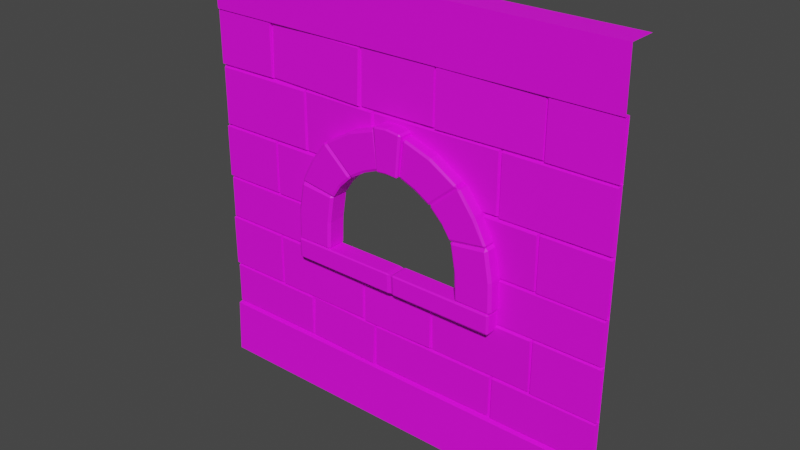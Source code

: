 # Source: Wall_Window.blend  (saved by Blender 3.6.13; exported with 4.5.12 LTS)
import bpy
from mathutils import Matrix  # noqa: F401  (used for matrix-valued properties, if any)

bpy.ops.wm.read_factory_settings(use_empty=True)
scene = bpy.context.scene
scene.name = 'Scene'

# ---- collections
col_collection = bpy.data.collections.new('Collection'); scene.collection.children.link(col_collection)

# ---- images (referenced by path relative to the original .blend; pixels are not part of the script)
import os
ASSET_DIR = os.environ.get("B2B_ASSET_DIR", "")  # directory of the original .blend (textures are referenced by path, not embedded)
HERE = os.path.dirname(os.path.abspath(__file__))  # packed textures are extracted next to this script under _unpacked/

def load_image(name, relpath, width, height, colorspace="sRGB"):
    """Load a texture the original file referenced (path relative to the .blend, or extracted next to this script)."""
    p = next((c for c in (os.path.join(HERE, relpath), os.path.join(ASSET_DIR, relpath)) if relpath and os.path.exists(c)), "")
    if p:
        img = bpy.data.images.load(p, check_existing=True)
        img.name = name
    else:  # same state as the original file: an image datablock whose file is absent (Cycles renders it pink)
        img = bpy.data.images.new(name, width, height)
        img.source = "FILE"
        img.filepath = "//" + (relpath or name)
    img.colorspace_settings.name = colorspace
    return img
img_color2_png_016 = load_image('Color2.png.016', 'Color2.png', 1024, 1024, 'sRGB')

# ---- materials (node trees are filled in below, after node groups)
mat_material_016 = bpy.data.materials.new('Material.016')
mat_material_016.use_backface_culling = True
mat_material_016.use_transparent_shadow = False

# ---- material node trees
mat_material_016.use_nodes = True; mat_material_016.node_tree.nodes.clear()
_N = mat_material_016.node_tree.nodes; _L = mat_material_016.node_tree.links
n0 = _N.new('ShaderNodeBsdfPrincipled'); n0.name = 'Principled BSDF'; n0.location = (10, 300)
n0.distribution = 'GGX'
n0.subsurface_method = 'BURLEY'
n0.inputs[2].default_value = 0.6
n0.inputs[3].default_value = 1.45
n0.inputs[27].default_value = (0.0, 0.0, 0.0, 1.0)
n0.inputs[28].default_value = 1.0
n1 = _N.new('ShaderNodeOutputMaterial'); n1.name = 'Material Output'; n1.location = (300, 300)
n2 = _N.new('ShaderNodeTexImage'); n2.name = 'Image Texture'; n2.location = (-280, 280)
n2.image = img_color2_png_016
_L.new(n0.outputs[0], n1.inputs[0])
_L.new(n2.outputs[0], n0.inputs[0])
n1.is_active_output = True

# ---- world
world_world = bpy.data.worlds.new('World'); scene.world = world_world
world_world.use_nodes = True; world_world.node_tree.nodes.clear()
_N = world_world.node_tree.nodes; _L = world_world.node_tree.links
n0 = _N.new('ShaderNodeOutputWorld'); n0.name = 'World Output'; n0.location = (300, 300)
n1 = _N.new('ShaderNodeBackground'); n1.name = 'Background'; n1.location = (10, 300)
n1.inputs[0].default_value = (0.05088, 0.05088, 0.05088, 1.0)
_L.new(n1.outputs[0], n0.inputs[0])
n0.is_active_output = True
world_world.color = (0.05088, 0.05088, 0.05088)
world_world.use_sun_shadow = False
world_world.sun_shadow_jitter_overblur = 0.0

# ---- meshes
me_cube_135 = bpy.data.meshes.new('Cube.135')
me_cube_135.from_pydata([(0.1897, -0.005262, 1.481), (0.1886, -0.00211, 1.739), (0.6888, 0.002199, 1.483), (0.6878, 0.005351, 1.741), (0.197, -0.02433, 1.489), (0.1974, -0.02134, 1.732), (0.6813, -0.01706, 1.493), (0.6818, -0.01411, 1.733), (0.688, 4.463e-05, 1.482), (0.688, 4.465e-05, 1.74), (1.0, 4.463e-05, 1.482), (1.0, 4.465e-05, 1.74), (0.6925, -0.01922, 1.489), (0.6933, -0.01922, 1.732), (1.0, -0.01922, 1.489), (1.0, -0.01922, 1.732), (-0.1847, -0.001662, 1.482), (-0.1852, 0.003501, 1.74), (0.1897, -0.003412, 1.483), (0.1892, 0.001752, 1.741), (-0.1795, -0.02081, 1.489), (-0.1789, -0.01595, 1.733), (0.1837, -0.02245, 1.493), (0.1844, -0.01766, 1.732), (-1.0, 4.465e-05, 1.74), (-0.688, 4.463e-05, 1.482), (-0.688, 4.465e-05, 1.74), (-1.0, -0.01922, 1.489), (-1.0, -0.01922, 1.732), (-0.6929, -0.01922, 1.492), (-0.692, -0.01922, 1.732), (-0.6892, 0.00501, 1.487), (-0.6846, 0.00897, 1.744), (-0.1886, -0.00888, 1.478), (-0.184, -0.00492, 1.735), (-0.6825, -0.01424, 1.494), (-0.6768, -0.01055, 1.736), (-0.1967, -0.02768, 1.488), (-0.1911, -0.02404, 1.727), (-0.1221, -0.0001872, 1.386), (-0.1243, 2.743e-05, 1.481), (0.5021, 6.181e-05, 1.2), (0.4999, 0.0002765, 1.486), (-0.1133, -0.01944, 1.393), (-0.1136, -0.01924, 1.472), (0.4923, -0.0192, 1.21), (0.492, -0.019, 1.476), (-0.4989, 0.004607, 1.199), (-0.497, 0.0001573, 1.485), (-0.1232, -0.003056, 1.329), (-0.1226, -0.004517, 1.482), (-0.4938, -0.01484, 1.206), (-0.4909, -0.01905, 1.475), (-0.1286, -0.02221, 1.326), (-0.1277, -0.02357, 1.472), (-1.0, 4.461e-05, 1.198), (-1.0, 4.463e-05, 1.482), (-0.4992, 4.461e-05, 1.198), (-0.4992, 4.463e-05, 1.482), (-0.9929, -0.01913, 1.205), (-0.9915, -0.01913, 1.473), (-0.507, -0.01913, 1.208), (-0.5055, -0.01913, 1.472), (0.5008, 4.461e-05, 1.197), (0.5008, 4.463e-05, 1.483), (1.0, 4.461e-05, 1.197), (1.0, 4.463e-05, 1.483), (0.5079, -0.01922, 1.205), (0.5093, -0.01922, 1.475), (0.9922, -0.01922, 1.208), (0.9937, -0.01922, 1.474), (0.4605, 0.003153, 0.9395), (0.2652, -0.002282, 1.197), (0.6887, 0.001977, 0.9402), (0.688, -0.004461, 1.198), (0.4594, -0.01631, 0.9475), (0.2713, -0.02137, 1.189), (0.6808, -0.01748, 0.9493), (0.6815, -0.02347, 1.189), (0.688, 4.459e-05, 0.9394), (0.688, 4.461e-05, 1.198), (1.0, 4.459e-05, 0.9394), (1.0, 4.461e-05, 1.198), (0.6925, -0.01922, 0.9464), (0.6933, -0.01922, 1.19), (1.0, -0.01922, 0.9464), (1.0, -0.01922, 1.19), (-0.3121, -0.01713, 1.206), (-0.3093, -0.02131, 1.474), (-0.3117, 0.002269, 1.197), (-0.3098, -0.00218, 1.483), (-1.0, 4.459e-05, 0.9394), (-1.0, 4.461e-05, 1.198), (-0.688, 4.459e-05, 0.9394), (-0.688, 4.461e-05, 1.198), (-1.0, -0.01922, 0.9464), (-1.0, -0.01922, 1.19), (-0.6929, -0.01922, 0.9491), (-0.692, -0.01922, 1.189), (-0.687, 4.459e-05, 0.9396), (-0.687, 4.461e-05, 1.197), (-0.4621, 4.459e-05, 0.9396), (-0.3247, 4.461e-05, 1.197), (-0.6799, -0.01913, 0.9466), (-0.6785, -0.01913, 1.189), (-0.4617, -0.01913, 0.9478), (-0.3269, -0.01913, 1.188), (-1.0, 4.457e-05, 0.7331), (-1.0, 4.459e-05, 0.9392), (-0.4992, 4.457e-05, 0.7331), (-0.4992, 4.459e-05, 0.9392), (-0.9929, -0.01913, 0.7387), (-0.9915, -0.01913, 0.9329), (-0.507, -0.01913, 0.7408), (-0.5055, -0.01913, 0.9322), (0.5008, 4.457e-05, 0.733), (0.5008, 4.459e-05, 0.9401), (1.0, 4.457e-05, 0.733), (1.0, 4.459e-05, 0.9401), (0.5079, -0.01922, 0.7386), (0.5093, -0.01922, 0.9338), (0.9922, -0.01922, 0.7407), (0.9937, -0.01922, 0.933), (0.1895, 0.004551, 0.4742), (0.1888, -0.001888, 0.7323), (0.6887, 0.001977, 0.4755), (0.688, -0.004461, 0.7337), (0.1965, -0.01492, 0.4807), (0.1972, -0.02099, 0.7239), (0.6808, -0.01748, 0.4847), (0.6815, -0.02347, 0.7244), (0.688, 4.455e-05, 0.4748), (0.688, 4.457e-05, 0.733), (1.0, 4.455e-05, 0.4748), (0.6925, -0.01922, 0.4818), (0.6933, -0.01922, 0.7251), (1.0, -0.01922, 0.4818), (1.0, -0.01922, 0.7251), (-0.182, -0.002136, 0.4707), (-0.1877, 0.006244, 0.7287), (0.1923, -0.006155, 0.4791), (0.1866, 0.002226, 0.7371), (-0.1771, -0.02122, 0.4785), (-0.1814, -0.01333, 0.7216), (0.186, -0.02503, 0.4892), (0.1818, -0.01726, 0.7289), (-1.0, 4.455e-05, 0.4748), (-1.0, 4.457e-05, 0.733), (-0.688, 4.455e-05, 0.4748), (-0.688, 4.457e-05, 0.733), (-1.0, -0.01922, 0.4818), (-1.0, -0.01922, 0.7251), (-0.6929, -0.01922, 0.4845), (-0.692, -0.01922, 0.7242), (-0.687, 4.455e-05, 0.475), (-0.687, 4.457e-05, 0.732), (-0.1862, 4.455e-05, 0.475), (-0.1862, 4.457e-05, 0.732), (-0.6799, -0.01913, 0.482), (-0.6785, -0.01913, 0.7241), (-0.194, -0.01913, 0.4846), (-0.1925, -0.01913, 0.7232), (-0.1232, -0.002176, 0.2685), (-0.1231, -0.002105, 0.4756), (0.501, 0.002194, 0.2682), (0.5011, 0.002265, 0.4753), (-0.1143, -0.02138, 0.2741), (-0.1124, -0.0213, 0.4693), (0.4914, -0.01714, 0.276), (0.4932, -0.01706, 0.4683), (-0.4995, -0.000439, 0.2713), (-0.4963, 0.006488, 0.4782), (-0.1252, -0.006399, 0.2656), (-0.122, 0.0005281, 0.4726), (-0.4944, -0.01959, 0.2775), (-0.4903, -0.01308, 0.4725), (-0.1312, -0.0253, 0.2741), (-0.1271, -0.01888, 0.4662), (-1.0, 4.454e-05, 0.2685), (-1.0, 4.455e-05, 0.4746), (-0.4992, 4.454e-05, 0.2685), (-0.4992, 4.455e-05, 0.4746), (-0.9929, -0.01913, 0.2741), (-0.9915, -0.01913, 0.4683), (-0.507, -0.01913, 0.2762), (-0.5055, -0.01913, 0.4676), (0.5008, 4.454e-05, 0.2684), (0.5008, 4.455e-05, 0.4755), (1.0, 4.454e-05, 0.2684), (1.0, 4.455e-05, 0.4755), (0.5079, -0.01922, 0.274), (0.5093, -0.01922, 0.4691), (0.9922, -0.01922, 0.2761), (0.9937, -0.01922, 0.4684), (0.2171, 0.0001636, 1.484), (0.2193, -5.103e-05, 1.198), (0.2176, -0.01911, 1.474), (0.2179, -0.01931, 1.207), (-1.0, 0.1, 2.0), (1.0, 0.1, 2.0), (-1.0, -7.684e-08, 0.2652), (1.0, -7.684e-08, 0.2652), (1.0, -0.02949, 0.2574), (1.0, -0.04036, 3.047e-09), (-1.0, -0.04036, 3.047e-09), (-1.0, 3.451e-08, 1.74), (-1.0, -0.02483, 1.739), (-1.0, -0.03104, 2.0), (1.0, -0.03104, 2.0), (0.3664, -4.023e-08, 0.75), (-0.3864, -4.023e-08, 0.75), (-1.0, 0.1, 9.992e-06), (1.0, 0.1, 9.992e-06), (-1.0, -0.02948, 0.2574), (1.0, 6.881e-06, 1.74), (1.0, -0.02483, 1.739), (0.0, 8.84e-09, 1.4), (0.3664, -6.26e-09, 1.2), (-3.497e-08, -4.023e-08, 0.75), (-0.3864, -6.26e-09, 1.2), (0.01666, -0.06994, 0.7121), (0.02967, -0.07466, 0.7131), (0.02822, -0.06994, 0.7064), (0.506, -0.07466, 0.7141), (0.5159, -0.06994, 0.7136), (0.5086, -0.06994, 0.7057), (0.01666, 0.01333, 0.7121), (0.02822, 0.01333, 0.7064), (0.5086, 0.01333, 0.7057), (0.5159, 0.01333, 0.7136), (0.01142, -0.06994, 0.7964), (0.02574, -0.06994, 0.8017), (0.02747, -0.07466, 0.7959), (0.5174, -0.06994, 0.7967), (0.5059, -0.07466, 0.7924), (0.5009, -0.06994, 0.8003), (0.02574, 0.01333, 0.8017), (0.01142, 0.01333, 0.7964), (0.5174, 0.01333, 0.7967), (0.5009, 0.01333, 0.8003), (-0.5046, -0.06448, 0.7973), (-0.4994, -0.07466, 0.8083), (-0.5129, -0.06448, 0.8129), (-0.4727, -0.07466, 1.071), (-0.4727, -0.06448, 1.087), (-0.4851, -0.06448, 1.076), (-0.5046, 0.01333, 0.7973), (-0.5129, 0.01333, 0.8129), (-0.4851, 0.01333, 1.076), (-0.4727, 0.01333, 1.087), (-0.3392, -0.06448, 0.7962), (-0.3316, -0.06448, 0.8107), (-0.3437, -0.07466, 0.8104), (-0.3193, -0.06448, 1.067), (-0.3193, -0.07466, 1.055), (-0.3069, -0.06448, 1.056), (-0.3316, 0.01333, 0.8107), (-0.3392, 0.01333, 0.7962), (-0.3193, 0.01333, 1.067), (-0.3069, 0.01333, 1.056), (-0.496, -0.07466, 0.9412), (-0.509, -0.06448, 0.9462), (-0.3384, -0.07466, 0.9324), (-0.3261, -0.06448, 0.9333), (-0.509, 0.01333, 0.9462), (-0.3261, 0.01333, 0.9333), (-0.2641, 0.01333, 1.121), (-0.42, 0.01333, 1.204), (-0.2641, -0.06849, 1.121), (-0.2692, -0.07466, 1.128), (-0.42, -0.06849, 1.204), (-0.41, -0.07466, 1.196), (-0.473, -0.06849, 1.088), (-0.4665, -0.07466, 1.096), (-0.4764, -0.06849, 1.098), (-0.3394, -0.07466, 1.291), (-0.3304, -0.06849, 1.299), (-0.3485, -0.06849, 1.298), (-0.473, 0.01333, 1.088), (-0.4764, 0.01333, 1.098), (-0.3485, 0.01333, 1.298), (-0.3304, 0.01333, 1.299), (-0.3141, -0.06849, 1.063), (-0.3006, -0.06849, 1.065), (-0.306, -0.07466, 1.073), (-0.2086, -0.06849, 1.189), (-0.2163, -0.07466, 1.182), (-0.208, -0.06849, 1.176), (-0.3006, 0.01333, 1.065), (-0.3141, 0.01333, 1.063), (-0.2086, 0.01333, 1.189), (-0.208, 0.01333, 1.176), (-0.1264, 0.01333, 1.227), (-0.2041, 0.01333, 1.387), (-0.1264, -0.06812, 1.227), (-0.1314, -0.07466, 1.237), (-0.2041, -0.06812, 1.387), (-0.199, -0.07466, 1.378), (-0.3304, -0.06812, 1.299), (-0.3215, -0.07466, 1.304), (-0.3278, -0.06812, 1.311), (-0.07603, -0.07466, 1.42), (-0.06428, -0.06812, 1.426), (-0.07986, -0.06812, 1.429), (-0.3304, 0.01333, 1.299), (-0.3278, 0.01333, 1.311), (-0.07986, 0.01333, 1.429), (-0.06428, 0.01333, 1.426), (-0.2084, -0.06812, 1.189), (-0.1952, -0.06812, 1.185), (-0.1987, -0.07466, 1.196), (-0.04817, -0.06812, 1.266), (-0.05743, -0.07466, 1.267), (-0.0501, -0.06812, 1.258), (-0.1952, 0.01333, 1.185), (-0.2084, 0.01333, 1.189), (-0.04817, 0.01333, 1.266), (-0.0501, 0.01333, 1.258), (-0.04333, -0.08152, 1.257), (-0.04301, -0.08764, 1.265), (-0.04983, -0.08152, 1.263), (-0.05447, -0.08764, 1.446), (-0.05511, -0.08152, 1.452), (-0.0656, -0.08152, 1.442), (-0.04333, 0.02631, 1.257), (-0.04983, 0.02631, 1.263), (-0.0656, 0.02631, 1.442), (-0.05511, 0.02631, 1.452), (0.05238, -0.08152, 1.258), (0.0592, -0.08152, 1.264), (0.05173, -0.08764, 1.264), (0.06781, -0.08152, 1.45), (0.06619, -0.08764, 1.444), (0.07594, -0.08152, 1.441), (0.0592, 0.02631, 1.264), (0.05238, 0.02631, 1.258), (0.06781, 0.02631, 1.45), (0.07595, 0.02631, 1.441), (0.004523, -0.08152, 1.261), (0.004361, -0.08764, 1.268), (0.005134, -0.08152, 1.457), (0.004649, -0.08764, 1.451), (0.004523, 0.02631, 1.261), (0.005134, 0.02631, 1.457), (0.5159, -0.06448, 0.7984), (0.5107, -0.07466, 0.8095), (0.5242, -0.06448, 0.814), (0.4837, -0.07466, 1.071), (0.4837, -0.06448, 1.088), (0.4962, -0.06448, 1.077), (0.5159, 0.01333, 0.7984), (0.5242, 0.01333, 0.814), (0.4962, 0.01333, 1.077), (0.4837, 0.01333, 1.088), (0.3502, -0.06448, 0.797), (0.3426, -0.06448, 0.8116), (0.3548, -0.07466, 0.8112), (0.3282, -0.06448, 1.064), (0.3282, -0.07466, 1.051), (0.3158, -0.06448, 1.053), (0.3426, 0.01333, 0.8116), (0.3502, 0.01333, 0.797), (0.3282, 0.01333, 1.064), (0.3158, 0.01333, 1.053), (0.5073, -0.07466, 0.9412), (0.5203, -0.06448, 0.9462), (0.3497, -0.07466, 0.9324), (0.3374, -0.06448, 0.9333), (0.5203, 0.01333, 0.9462), (0.3374, 0.01333, 0.9333), (0.2754, 0.01333, 1.121), (0.4313, 0.01333, 1.204), (0.2754, -0.06849, 1.121), (0.2806, -0.07466, 1.128), (0.4313, -0.06849, 1.204), (0.4213, -0.07466, 1.196), (0.4843, -0.06849, 1.088), (0.4778, -0.07466, 1.096), (0.4877, -0.06849, 1.098), (0.3507, -0.07466, 1.291), (0.3417, -0.06849, 1.299), (0.3598, -0.06849, 1.298), (0.4843, 0.01333, 1.088), (0.4877, 0.01333, 1.098), (0.3598, 0.01333, 1.298), (0.3417, 0.01333, 1.299), (0.3254, -0.06849, 1.063), (0.3119, -0.06849, 1.065), (0.3173, -0.07466, 1.073), (0.2187, -0.06849, 1.19), (0.2264, -0.07466, 1.183), (0.2181, -0.06849, 1.177), (0.3119, 0.01333, 1.065), (0.3254, 0.01333, 1.063), (0.2187, 0.01333, 1.19), (0.2181, 0.01333, 1.177), (0.1377, 0.01333, 1.227), (0.2154, 0.01333, 1.387), (0.1377, -0.06812, 1.227), (0.1427, -0.07466, 1.237), (0.2154, -0.06812, 1.387), (0.2104, -0.07466, 1.378), (0.3413, -0.06812, 1.299), (0.3324, -0.07466, 1.304), (0.3387, -0.06812, 1.311), (0.08733, -0.07466, 1.42), (0.07558, -0.06812, 1.426), (0.09117, -0.06812, 1.429), (0.3413, 0.01333, 1.299), (0.3387, 0.01333, 1.311), (0.09117, 0.01333, 1.429), (0.07558, 0.01333, 1.426), (0.2193, -0.06812, 1.19), (0.2061, -0.06812, 1.186), (0.2096, -0.07466, 1.197), (0.05948, -0.06812, 1.266), (0.06873, -0.07466, 1.267), (0.06141, -0.06812, 1.258), (0.2061, 0.01333, 1.186), (0.2193, 0.01333, 1.19), (0.05948, 0.01333, 1.266), (0.06141, 0.01333, 1.258), (-0.5128, -0.06994, 0.7121), (-0.4985, -0.07466, 0.7124), (-0.504, -0.06994, 0.7071), (-0.002649, -0.07466, 0.7126), (0.01498, -0.06994, 0.7121), (-0.003107, -0.06994, 0.7065), (-0.5128, 0.01333, 0.7121), (-0.504, 0.01333, 0.7071), (-0.003107, 0.01333, 0.7065), (0.01498, 0.01333, 0.7121), (-0.5128, -0.06994, 0.7957), (-0.5058, -0.06994, 0.8009), (-0.504, -0.07466, 0.7952), (0.01182, -0.06994, 0.7974), (-0.005198, -0.07466, 0.7962), (-0.01131, -0.06994, 0.801), (-0.5058, 0.01333, 0.8009), (-0.5128, 0.01333, 0.7957), (0.01182, 0.01333, 0.7974), (-0.01131, 0.01333, 0.801)], [], [(3, 7, 6, 2), (0, 4, 5, 1), (1, 5, 7, 3), (5, 4, 6, 7), (2, 6, 4, 0), (8, 12, 13, 9), (9, 13, 15, 11), (13, 12, 14, 15), (10, 14, 12, 8), (19, 23, 22, 18), (16, 20, 21, 17), (17, 21, 23, 19), (21, 20, 22, 23), (18, 22, 20, 16), (26, 30, 29, 25), (24, 28, 30, 26), (28, 27, 29, 30), (25, 29, 27, 56), (34, 38, 37, 33), (31, 35, 36, 32), (32, 36, 38, 34), (36, 35, 37, 38), (33, 37, 35, 31), (42, 46, 45, 41), (39, 43, 44, 40), (194, 196, 46, 42), (196, 197, 45, 46), (195, 197, 43, 39), (50, 54, 53, 49), (47, 51, 52, 48), (90, 88, 54, 50), (88, 87, 53, 54), (89, 87, 51, 47), (58, 62, 61, 57), (55, 59, 60, 56), (56, 60, 62, 58), (60, 59, 61, 62), (57, 61, 59, 55), (66, 70, 69, 65), (63, 67, 68, 64), (64, 68, 70, 66), (68, 67, 69, 70), (65, 69, 67, 63), (74, 78, 77, 73), (71, 75, 76, 72), (72, 76, 78, 74), (76, 75, 77, 78), (73, 77, 75, 71), (79, 83, 84, 80), (80, 84, 86, 82), (84, 83, 85, 86), (81, 85, 83, 79), (52, 51, 87, 88), (48, 52, 88, 90), (49, 53, 87, 89), (94, 98, 97, 93), (92, 96, 98, 94), (96, 95, 97, 98), (93, 97, 95, 91), (102, 106, 105, 101), (99, 103, 104, 100), (100, 104, 106, 102), (104, 103, 105, 106), (101, 105, 103, 99), (110, 114, 113, 109), (107, 111, 112, 108), (108, 112, 114, 110), (112, 111, 113, 114), (109, 113, 111, 107), (118, 122, 121, 117), (115, 119, 120, 116), (116, 120, 122, 118), (120, 119, 121, 122), (117, 121, 119, 115), (126, 130, 129, 125), (123, 127, 128, 124), (124, 128, 130, 126), (128, 127, 129, 130), (125, 129, 127, 123), (131, 134, 135, 132), (132, 135, 137, 117), (135, 134, 136, 137), (133, 136, 134, 131), (141, 145, 144, 140), (138, 142, 143, 139), (139, 143, 145, 141), (143, 142, 144, 145), (140, 144, 142, 138), (149, 153, 152, 148), (147, 151, 153, 149), (151, 150, 152, 153), (148, 152, 150, 146), (157, 161, 160, 156), (154, 158, 159, 155), (155, 159, 161, 157), (159, 158, 160, 161), (156, 160, 158, 154), (165, 169, 168, 164), (162, 166, 167, 163), (163, 167, 169, 165), (167, 166, 168, 169), (164, 168, 166, 162), (173, 177, 176, 172), (170, 174, 175, 171), (171, 175, 177, 173), (175, 174, 176, 177), (172, 176, 174, 170), (181, 185, 184, 180), (178, 182, 183, 179), (179, 183, 185, 181), (183, 182, 184, 185), (180, 184, 182, 178), (189, 193, 192, 188), (186, 190, 191, 187), (187, 191, 193, 189), (191, 190, 192, 193), (188, 192, 190, 186), (41, 45, 197, 195), (44, 43, 197, 196), (40, 44, 196, 194), (202, 213, 204, 203), (201, 200, 213, 202), (211, 212, 203, 204), (199, 198, 207, 208), (208, 207, 206, 215), (205, 214, 215, 206), (210, 200, 201, 209), (209, 201, 214, 205, 200, 210, 219, 216, 217), (209, 218, 210), (232, 221, 223, 234), (236, 231, 235, 239), (238, 233, 224, 229), (222, 227, 228, 225), (220, 222, 221), (223, 225, 224), (230, 232, 231), (233, 235, 234), (226, 227, 222, 220), (221, 222, 225, 223), (224, 225, 228, 229), (230, 231, 236, 237), (238, 239, 235, 233), (234, 235, 231, 232), (220, 221, 232, 230), (233, 234, 223, 224), (226, 220, 230, 237), (262, 254, 243, 260), (265, 259, 255, 263), (258, 249, 244, 253), (261, 245, 248, 264), (240, 241, 242), (243, 244, 245), (250, 251, 252), (253, 254, 255), (246, 240, 242, 247), (260, 243, 245, 261), (244, 249, 248, 245), (250, 257, 256, 251), (258, 253, 255, 259), (262, 252, 251, 263), (240, 250, 252, 241), (253, 244, 243, 254), (246, 257, 250, 240), (254, 262, 263, 255), (241, 260, 261, 242), (242, 261, 264, 247), (256, 265, 263, 251), (252, 262, 260, 241), (269, 286, 275, 271), (266, 291, 287, 268), (286, 269, 268, 287), (290, 281, 276, 285), (270, 277, 280, 267), (272, 273, 274), (275, 276, 277), (282, 283, 284), (285, 286, 287), (278, 272, 274, 279), (271, 275, 277, 270), (276, 281, 280, 277), (282, 289, 288, 283), (290, 285, 287, 291), (269, 284, 283, 268), (272, 282, 284, 273), (285, 276, 275, 286), (278, 289, 282, 272), (273, 271, 270, 274), (274, 270, 267, 279), (288, 266, 268, 283), (284, 269, 271, 273), (295, 312, 301, 297), (292, 317, 313, 294), (312, 295, 294, 313), (316, 307, 302, 311), (296, 303, 306, 293), (301, 302, 303), (308, 309, 310), (311, 312, 313), (297, 301, 303, 296), (302, 307, 306, 303), (308, 315, 314, 309), (316, 311, 313, 317), (295, 310, 309, 294), (298, 308, 310, 299), (311, 302, 301, 312), (304, 315, 308, 298), (299, 297, 296, 300), (300, 296, 293, 305), (314, 292, 294, 309), (310, 295, 297, 299), (339, 341, 321, 319), (334, 337, 333, 329), (343, 327, 322, 340), (320, 323, 326, 325), (318, 319, 320), (321, 322, 323), (328, 329, 330), (331, 332, 333), (324, 318, 320, 325), (319, 321, 323, 320), (322, 327, 326, 323), (328, 335, 334, 329), (336, 331, 333, 337), (332, 330, 329, 333), (338, 328, 330, 339), (340, 322, 321, 341), (342, 335, 328, 338), (324, 342, 338, 318), (331, 340, 341, 332), (318, 338, 339, 319), (336, 343, 340, 331), (330, 332, 341, 339), (366, 364, 347, 358), (369, 367, 359, 363), (362, 357, 348, 353), (365, 368, 352, 349), (344, 346, 345), (347, 349, 348), (354, 356, 355), (357, 359, 358), (350, 351, 346, 344), (364, 365, 349, 347), (348, 349, 352, 353), (354, 355, 360, 361), (362, 363, 359, 357), (366, 367, 355, 356), (344, 345, 356, 354), (357, 358, 347, 348), (350, 344, 354, 361), (358, 359, 367, 366), (345, 346, 365, 364), (346, 351, 368, 365), (360, 355, 367, 369), (356, 345, 364, 366), (373, 375, 379, 390), (370, 372, 391, 395), (390, 391, 372, 373), (394, 389, 380, 385), (374, 371, 384, 381), (376, 378, 377), (379, 381, 380), (386, 388, 387), (389, 391, 390), (382, 383, 378, 376), (375, 374, 381, 379), (380, 381, 384, 385), (386, 387, 392, 393), (394, 395, 391, 389), (373, 372, 387, 388), (376, 377, 388, 386), (389, 390, 379, 380), (382, 376, 386, 393), (377, 378, 374, 375), (378, 383, 371, 374), (392, 387, 372, 370), (388, 377, 375, 373), (399, 401, 405, 416), (396, 398, 417, 421), (416, 417, 398, 399), (420, 415, 406, 411), (400, 397, 410, 407), (402, 404, 403), (405, 407, 406), (412, 414, 413), (415, 417, 416), (408, 409, 404, 402), (401, 400, 407, 405), (406, 407, 410, 411), (412, 413, 418, 419), (420, 421, 417, 415), (399, 398, 413, 414), (402, 403, 414, 412), (415, 416, 405, 406), (408, 402, 412, 419), (403, 404, 400, 401), (404, 409, 397, 400), (418, 413, 398, 396), (414, 403, 401, 399), (304, 298, 300, 305), (299, 300, 298), (434, 423, 425, 436), (438, 433, 437, 441), (440, 435, 426, 431), (424, 429, 430, 427), (422, 424, 423), (425, 427, 426), (432, 434, 433), (435, 437, 436), (428, 429, 424, 422), (423, 424, 427, 425), (426, 427, 430, 431), (432, 433, 438, 439), (440, 441, 437, 435), (436, 437, 433, 434), (422, 423, 434, 432), (435, 436, 425, 426), (428, 422, 432, 439)])
_uv = me_cube_135.uv_layers.new(name='UVMap')
_uv.uv.foreach_set('vector', [0.2423, 0.7979, 0.2424, 0.7979, 0.2424, 0.798, 0.2423, 0.798, 0.2423, 0.7975, 0.2424, 0.7975, 0.2424, 0.7977, 0.2423, 0.7977, 0.2423, 0.7977, 0.2424, 0.7977, 0.2424, 0.7979, 0.2423, 0.7979, 0.2424, 0.7977, 0.2424, 0.7982, 0.2424, 0.798, 0.2424, 0.7979, 0.2423, 0.798, 0.2424, 0.798, 0.2424, 0.7982, 0.2423, 0.7982, 0.1992, 0.7994, 0.1996, 0.7994, 0.1996, 0.8001, 0.1992, 0.8001, 0.1992, 0.8001, 0.1996, 0.8001, 0.1996, 0.8008, 0.1992, 0.8008, 0.1996, 0.8001, 0.1996, 0.8022, 0.1996, 0.8015, 0.1996, 0.8008, 0.1992, 0.8015, 0.1996, 0.8015, 0.1996, 0.8022, 0.1992, 0.8022, 0.1992, 0.8008, 0.1996, 0.8008, 0.1996, 0.8015, 0.1992, 0.8015, 0.1992, 0.7994, 0.1996, 0.7994, 0.1996, 0.8001, 0.1992, 0.8001, 0.1992, 0.8001, 0.1996, 0.8001, 0.1996, 0.8008, 0.1992, 0.8008, 0.1996, 0.8001, 0.1996, 0.8022, 0.1996, 0.8015, 0.1996, 0.8008, 0.1992, 0.8015, 0.1996, 0.8015, 0.1996, 0.8022, 0.1992, 0.8022, 0.1992, 0.8008, 0.1996, 0.8008, 0.1996, 0.8015, 0.1992, 0.8015, 0.1992, 0.8001, 0.1996, 0.8001, 0.1996, 0.8008, 0.1992, 0.8008, 0.2045, 0.7991, 0.2045, 0.8012, 0.2045, 0.8005, 0.2045, 0.7998, 0.1992, 0.8015, 0.1996, 0.8015, 0.1996, 0.8022, 0.1992, 0.8022, 0.2423, 0.7979, 0.2424, 0.7979, 0.2424, 0.798, 0.2423, 0.798, 0.2423, 0.7975, 0.2424, 0.7975, 0.2424, 0.7977, 0.2423, 0.7977, 0.2423, 0.7977, 0.2424, 0.7977, 0.2424, 0.7979, 0.2423, 0.7979, 0.2424, 0.7977, 0.2424, 0.7982, 0.2424, 0.798, 0.2424, 0.7979, 0.2423, 0.798, 0.2424, 0.798, 0.2424, 0.7982, 0.2423, 0.7982, 0.2701, 0.7969, 0.2701, 0.7969, 0.2701, 0.7969, 0.2701, 0.7969, 0.2701, 0.7969, 0.2701, 0.7969, 0.2701, 0.7969, 0.2701, 0.7969, 0.2701, 0.7969, 0.2701, 0.7969, 0.2701, 0.7969, 0.2701, 0.7969, 0.2701, 0.7969, 0.2701, 0.7968, 0.2701, 0.7969, 0.2701, 0.7969, 0.2701, 0.7968, 0.2701, 0.7968, 0.2701, 0.7968, 0.2701, 0.7968, 0.1992, 0.8008, 0.1996, 0.8008, 0.1996, 0.801, 0.1992, 0.801, 0.1992, 0.7994, 0.1996, 0.7994, 0.1996, 0.8001, 0.1992, 0.8001, 0.1992, 0.8004, 0.1996, 0.8004, 0.1996, 0.8008, 0.1992, 0.8008, 0.1996, 0.8004, 0.1996, 0.8018, 0.1996, 0.801, 0.1996, 0.8008, 0.1992, 0.8018, 0.1996, 0.8018, 0.1996, 0.8022, 0.1992, 0.8022, 0.2701, 0.7969, 0.2701, 0.7969, 0.2701, 0.7969, 0.2701, 0.7969, 0.2701, 0.7969, 0.2701, 0.7969, 0.2701, 0.7969, 0.2701, 0.7969, 0.2701, 0.7969, 0.2701, 0.7969, 0.2701, 0.7969, 0.2701, 0.7969, 0.2701, 0.7969, 0.2701, 0.7968, 0.2701, 0.7969, 0.2701, 0.7969, 0.2701, 0.7969, 0.2701, 0.7969, 0.2701, 0.7968, 0.2701, 0.7968, 0.1992, 0.8008, 0.1996, 0.8008, 0.1996, 0.8015, 0.1992, 0.8015, 0.1992, 0.7994, 0.1996, 0.7994, 0.1996, 0.8001, 0.1992, 0.8001, 0.1992, 0.8001, 0.1996, 0.8001, 0.1996, 0.8008, 0.1992, 0.8008, 0.1996, 0.8001, 0.1996, 0.8022, 0.1996, 0.8015, 0.1996, 0.8008, 0.1992, 0.8015, 0.1996, 0.8015, 0.1996, 0.8022, 0.1992, 0.8022, 0.2701, 0.7969, 0.2701, 0.7969, 0.2701, 0.7969, 0.2701, 0.7969, 0.27, 0.7969, 0.27, 0.7969, 0.2701, 0.7969, 0.2701, 0.7969, 0.2701, 0.7969, 0.2701, 0.7969, 0.2701, 0.7969, 0.2701, 0.7969, 0.2701, 0.7969, 0.2701, 0.7968, 0.2701, 0.7969, 0.2701, 0.7969, 0.2701, 0.7969, 0.2701, 0.7969, 0.2701, 0.7968, 0.2701, 0.7968, 0.1992, 0.7994, 0.1996, 0.7994, 0.1996, 0.8001, 0.1992, 0.8001, 0.1992, 0.8001, 0.1996, 0.8001, 0.1996, 0.8008, 0.1992, 0.8008, 0.1996, 0.8001, 0.1996, 0.8022, 0.1996, 0.8015, 0.1996, 0.8008, 0.1992, 0.8015, 0.1996, 0.8015, 0.1996, 0.8022, 0.1992, 0.8022, 0.1996, 0.8001, 0.1996, 0.8022, 0.1996, 0.8018, 0.1996, 0.8004, 0.1992, 0.8001, 0.1996, 0.8001, 0.1996, 0.8004, 0.1992, 0.8004, 0.1992, 0.801, 0.1996, 0.801, 0.1996, 0.8018, 0.1992, 0.8018, 0.1992, 0.8008, 0.1996, 0.8008, 0.1996, 0.8015, 0.1992, 0.8015, 0.1992, 0.8001, 0.1996, 0.8001, 0.1996, 0.8008, 0.1992, 0.8008, 0.1996, 0.8001, 0.1996, 0.8022, 0.1996, 0.8015, 0.1996, 0.8008, 0.1992, 0.8015, 0.1996, 0.8015, 0.1996, 0.8022, 0.1992, 0.8022, 0.2423, 0.7979, 0.2424, 0.7978, 0.2424, 0.7981, 0.2423, 0.7981, 0.2423, 0.7975, 0.2424, 0.7975, 0.2424, 0.7977, 0.2423, 0.7977, 0.2423, 0.7977, 0.2424, 0.7977, 0.2424, 0.7978, 0.2423, 0.7979, 0.2424, 0.7977, 0.2424, 0.7982, 0.2424, 0.7981, 0.2424, 0.7978, 0.2423, 0.7981, 0.2424, 0.7981, 0.2424, 0.7982, 0.2423, 0.7982, 0.1992, 0.8008, 0.1996, 0.8008, 0.1996, 0.8015, 0.1992, 0.8015, 0.1992, 0.7994, 0.1996, 0.7994, 0.1996, 0.8001, 0.1992, 0.8001, 0.1992, 0.8001, 0.1996, 0.8001, 0.1996, 0.8008, 0.1992, 0.8008, 0.1996, 0.8001, 0.1996, 0.8022, 0.1996, 0.8015, 0.1996, 0.8008, 0.1992, 0.8015, 0.1996, 0.8015, 0.1996, 0.8022, 0.1992, 0.8022, 0.2423, 0.7979, 0.2424, 0.7979, 0.2424, 0.798, 0.2423, 0.798, 0.2423, 0.7975, 0.2424, 0.7975, 0.2424, 0.7977, 0.2423, 0.7977, 0.2423, 0.7977, 0.2424, 0.7977, 0.2424, 0.7979, 0.2423, 0.7979, 0.2424, 0.7977, 0.2424, 0.7982, 0.2424, 0.798, 0.2424, 0.7979, 0.2423, 0.798, 0.2424, 0.798, 0.2424, 0.7982, 0.2423, 0.7982, 0.1992, 0.8008, 0.1996, 0.8008, 0.1996, 0.8015, 0.1992, 0.8015, 0.1992, 0.7994, 0.1996, 0.7994, 0.1996, 0.8001, 0.1992, 0.8001, 0.1992, 0.8001, 0.1996, 0.8001, 0.1996, 0.8008, 0.1992, 0.8008, 0.1996, 0.8001, 0.1996, 0.8022, 0.1996, 0.8015, 0.1996, 0.8008, 0.1992, 0.8015, 0.1996, 0.8015, 0.1996, 0.8022, 0.1992, 0.8022, 0.2701, 0.7969, 0.2701, 0.7969, 0.2701, 0.7969, 0.2701, 0.7969, 0.2701, 0.7969, 0.2701, 0.7969, 0.2701, 0.7969, 0.2701, 0.7969, 0.2701, 0.7969, 0.2701, 0.7968, 0.2701, 0.7969, 0.2701, 0.7969, 0.2701, 0.7969, 0.2701, 0.7969, 0.2701, 0.7968, 0.2701, 0.7968, 0.1992, 0.8008, 0.1996, 0.8008, 0.1996, 0.8015, 0.1992, 0.8015, 0.1992, 0.7994, 0.1996, 0.7994, 0.1996, 0.8001, 0.1992, 0.8001, 0.1992, 0.8001, 0.1996, 0.8001, 0.1996, 0.8008, 0.1992, 0.8008, 0.1996, 0.8001, 0.1996, 0.8022, 0.1996, 0.8015, 0.1996, 0.8008, 0.1992, 0.8015, 0.1996, 0.8015, 0.1996, 0.8022, 0.1992, 0.8022, 0.2701, 0.7969, 0.2701, 0.7969, 0.2701, 0.7969, 0.2701, 0.7969, 0.2701, 0.7969, 0.2701, 0.7969, 0.2701, 0.7969, 0.2701, 0.7969, 0.2701, 0.7969, 0.2701, 0.7968, 0.2701, 0.7969, 0.2701, 0.7969, 0.2701, 0.7969, 0.2701, 0.7969, 0.2701, 0.7968, 0.2701, 0.7968, 0.1992, 0.8008, 0.1996, 0.8008, 0.1996, 0.8015, 0.1992, 0.8015, 0.1992, 0.7994, 0.1996, 0.7994, 0.1996, 0.8001, 0.1992, 0.8001, 0.1992, 0.8001, 0.1996, 0.8001, 0.1996, 0.8008, 0.1992, 0.8008, 0.1996, 0.8001, 0.1996, 0.8022, 0.1996, 0.8015, 0.1996, 0.8008, 0.1992, 0.8015, 0.1996, 0.8015, 0.1996, 0.8022, 0.1992, 0.8022, 0.2701, 0.7969, 0.2701, 0.7969, 0.2701, 0.7969, 0.2701, 0.7969, 0.2701, 0.7969, 0.2701, 0.7969, 0.2701, 0.7969, 0.2701, 0.7969, 0.2701, 0.7969, 0.2701, 0.7969, 0.2701, 0.7969, 0.2701, 0.7969, 0.2701, 0.7969, 0.2701, 0.7968, 0.2701, 0.7969, 0.2701, 0.7969, 0.2701, 0.7969, 0.2701, 0.7969, 0.2701, 0.7968, 0.2701, 0.7968, 0.1992, 0.8008, 0.1996, 0.8008, 0.1996, 0.8015, 0.1992, 0.8015, 0.1992, 0.7994, 0.1996, 0.7994, 0.1996, 0.8001, 0.1992, 0.8001, 0.1992, 0.8001, 0.1996, 0.8001, 0.1996, 0.8008, 0.1992, 0.8008, 0.1996, 0.8001, 0.1996, 0.8022, 0.1996, 0.8015, 0.1996, 0.8008, 0.1992, 0.8015, 0.1996, 0.8015, 0.1996, 0.8022, 0.1992, 0.8022, 0.2423, 0.7979, 0.2424, 0.7979, 0.2424, 0.798, 0.2423, 0.798, 0.2423, 0.7975, 0.2424, 0.7975, 0.2424, 0.7977, 0.2423, 0.7977, 0.2423, 0.7977, 0.2424, 0.7977, 0.2424, 0.7979, 0.2423, 0.7979, 0.2424, 0.7977, 0.2424, 0.7982, 0.2424, 0.798, 0.2424, 0.7979, 0.2423, 0.798, 0.2424, 0.798, 0.2424, 0.7982, 0.2423, 0.7982, 0.1992, 0.8008, 0.1996, 0.8008, 0.1996, 0.8015, 0.1992, 0.8015, 0.1992, 0.7994, 0.1996, 0.7994, 0.1996, 0.8001, 0.1992, 0.8001, 0.1992, 0.8001, 0.1996, 0.8001, 0.1996, 0.8008, 0.1992, 0.8008, 0.1996, 0.8001, 0.1996, 0.8022, 0.1996, 0.8015, 0.1996, 0.8008, 0.1992, 0.8015, 0.1996, 0.8015, 0.1996, 0.8022, 0.1992, 0.8022, 0.2701, 0.7969, 0.2701, 0.7969, 0.2701, 0.7968, 0.2701, 0.7968, 0.2701, 0.7969, 0.2701, 0.7968, 0.2701, 0.7968, 0.2701, 0.7969, 0.2701, 0.7969, 0.2701, 0.7969, 0.2701, 0.7969, 0.2701, 0.7969, 0.1973, 0.8252, 0.1973, 0.8252, 0.1973, 0.8252, 0.1973, 0.8252, 0.1973, 0.8252, 0.1973, 0.8252, 0.1973, 0.8252, 0.1973, 0.8252, 0.1973, 0.8252, 0.1973, 0.8252, 0.1973, 0.8252, 0.1973, 0.8252, 0.1973, 0.8252, 0.1973, 0.8252, 0.1973, 0.8252, 0.1973, 0.8252, 0.1973, 0.8252, 0.1973, 0.8252, 0.1973, 0.8252, 0.1973, 0.8252, 0.1973, 0.8252, 0.1973, 0.8252, 0.1973, 0.8252, 0.1973, 0.8252, 0.1973, 0.8252, 0.1973, 0.8252, 0.1973, 0.8252, 0.1973, 0.8252, 0.1973, 0.8252, 0.1973, 0.8252, 0.1973, 0.8252, 0.1973, 0.8252, 0.1973, 0.8252, 0.1973, 0.8252, 0.1973, 0.8252, 0.1973, 0.8252, 0.1973, 0.8252, 0.1973, 0.8252, 0.1973, 0.8252, 0.1973, 0.8252, 0.2013, 0.7978, 0.2013, 0.7978, 0.2013, 0.7978, 0.2013, 0.7978, 0.2013, 0.7977, 0.2013, 0.7978, 0.2013, 0.7978, 0.2013, 0.7977, 0.2013, 0.7977, 0.2013, 0.7978, 0.2014, 0.7978, 0.2014, 0.7977, 0.2013, 0.7976, 0.2013, 0.7977, 0.2013, 0.7977, 0.2013, 0.7976, 0.2013, 0.7978, 0.2013, 0.7978, 0.2013, 0.7978, 0.2013, 0.7978, 0.2013, 0.7978, 0.2013, 0.7978, 0.2013, 0.7978, 0.2013, 0.7978, 0.2013, 0.7978, 0.2013, 0.7978, 0.2013, 0.7978, 0.2013, 0.7978, 0.2012, 0.7977, 0.2012, 0.7977, 0.2012, 0.7978, 0.2012, 0.7978, 0.2013, 0.7978, 0.2013, 0.7978, 0.2013, 0.7978, 0.2013, 0.7978, 0.2013, 0.7976, 0.2013, 0.7976, 0.2013, 0.7977, 0.2013, 0.7977, 0.2013, 0.7978, 0.2013, 0.7978, 0.2013, 0.7977, 0.2013, 0.7977, 0.2013, 0.7977, 0.2013, 0.7977, 0.2013, 0.7978, 0.2013, 0.7978, 0.2013, 0.7978, 0.2013, 0.7978, 0.2013, 0.7978, 0.2013, 0.7978, 0.2013, 0.7978, 0.2013, 0.7978, 0.2013, 0.7978, 0.2013, 0.7978, 0.2013, 0.7978, 0.2013, 0.7978, 0.2013, 0.7978, 0.2013, 0.7978, 0.2012, 0.7977, 0.2012, 0.7978, 0.2013, 0.7978, 0.2013, 0.7977, 0.2013, 0.7978, 0.2013, 0.7978, 0.2013, 0.7978, 0.2013, 0.7978, 0.2013, 0.7977, 0.2013, 0.7977, 0.2013, 0.7978, 0.2013, 0.7978, 0.2013, 0.7977, 0.2014, 0.7977, 0.2014, 0.7978, 0.2013, 0.7978, 0.2013, 0.7976, 0.2013, 0.7976, 0.2013, 0.7977, 0.2013, 0.7977, 0.2013, 0.7978, 0.2013, 0.7978, 0.2013, 0.7978, 0.2013, 0.7978, 0.2013, 0.7978, 0.2013, 0.7978, 0.2013, 0.7978, 0.2013, 0.7978, 0.2013, 0.7978, 0.2013, 0.7978, 0.2013, 0.7978, 0.2013, 0.7978, 0.2012, 0.7977, 0.2012, 0.7978, 0.2012, 0.7978, 0.2012, 0.7977, 0.2013, 0.7978, 0.2013, 0.7978, 0.2013, 0.7978, 0.2013, 0.7978, 0.2013, 0.7976, 0.2013, 0.7977, 0.2013, 0.7977, 0.2013, 0.7976, 0.2013, 0.7978, 0.2013, 0.7977, 0.2013, 0.7977, 0.2013, 0.7978, 0.2013, 0.7977, 0.2013, 0.7978, 0.2013, 0.7978, 0.2013, 0.7977, 0.2013, 0.7978, 0.2013, 0.7978, 0.2013, 0.7978, 0.2013, 0.7978, 0.2013, 0.7978, 0.2013, 0.7978, 0.2013, 0.7978, 0.2013, 0.7978, 0.2013, 0.7978, 0.2013, 0.7978, 0.2013, 0.7978, 0.2013, 0.7978, 0.2012, 0.7977, 0.2013, 0.7977, 0.2013, 0.7978, 0.2012, 0.7978, 0.2013, 0.7978, 0.2013, 0.7978, 0.2013, 0.7978, 0.2013, 0.7978, 0.2013, 0.7978, 0.2013, 0.7978, 0.2013, 0.7978, 0.2013, 0.7978, 0.2013, 0.7976, 0.2013, 0.7976, 0.2013, 0.7977, 0.2013, 0.7977, 0.2013, 0.7977, 0.2013, 0.7977, 0.2013, 0.7978, 0.2013, 0.7978, 0.2013, 0.7978, 0.2013, 0.7978, 0.2013, 0.7978, 0.2013, 0.7978, 0.2013, 0.7978, 0.2013, 0.7978, 0.2013, 0.7978, 0.2013, 0.7978, 0.2013, 0.7977, 0.2013, 0.7977, 0.2013, 0.7978, 0.2013, 0.7978, 0.2013, 0.7978, 0.2013, 0.7978, 0.2013, 0.7978, 0.2013, 0.7978, 0.2013, 0.7977, 0.2014, 0.7977, 0.2014, 0.7978, 0.2013, 0.7978, 0.2013, 0.7976, 0.2013, 0.7976, 0.2013, 0.7977, 0.2013, 0.7977, 0.2013, 0.7978, 0.2013, 0.7978, 0.2013, 0.7978, 0.2013, 0.7978, 0.2013, 0.7978, 0.2013, 0.7978, 0.2013, 0.7978, 0.2013, 0.7978, 0.2013, 0.7978, 0.2013, 0.7978, 0.2013, 0.7978, 0.2013, 0.7978, 0.2012, 0.7977, 0.2012, 0.7978, 0.2012, 0.7978, 0.2012, 0.7977, 0.2013, 0.7978, 0.2013, 0.7978, 0.2013, 0.7978, 0.2013, 0.7978, 0.2013, 0.7976, 0.2013, 0.7977, 0.2013, 0.7977, 0.2013, 0.7976, 0.2013, 0.7978, 0.2013, 0.7977, 0.2013, 0.7977, 0.2013, 0.7978, 0.2013, 0.7977, 0.2013, 0.7978, 0.2013, 0.7978, 0.2013, 0.7977, 0.2013, 0.7978, 0.2013, 0.7978, 0.2013, 0.7978, 0.2013, 0.7978, 0.2013, 0.7978, 0.2013, 0.7978, 0.2013, 0.7978, 0.2013, 0.7978, 0.2013, 0.7978, 0.2013, 0.7978, 0.2013, 0.7978, 0.2013, 0.7978, 0.2012, 0.7977, 0.2013, 0.7977, 0.2013, 0.7978, 0.2012, 0.7978, 0.2013, 0.7978, 0.2013, 0.7978, 0.2013, 0.7978, 0.2013, 0.7978, 0.2013, 0.7976, 0.2013, 0.7976, 0.2013, 0.7977, 0.2013, 0.7977, 0.2013, 0.7977, 0.2013, 0.7977, 0.2013, 0.7978, 0.2013, 0.7978, 0.2013, 0.7978, 0.2013, 0.7978, 0.2013, 0.7978, 0.2013, 0.7978, 0.2013, 0.7978, 0.2013, 0.7978, 0.2013, 0.7978, 0.2013, 0.7978, 0.2013, 0.7977, 0.2013, 0.7977, 0.2013, 0.7978, 0.2013, 0.7978, 0.2013, 0.7978, 0.2013, 0.7978, 0.2013, 0.7978, 0.2013, 0.7978, 0.2013, 0.7977, 0.2014, 0.7977, 0.2014, 0.7978, 0.2013, 0.7978, 0.2013, 0.7976, 0.2013, 0.7976, 0.2013, 0.7977, 0.2013, 0.7977, 0.2013, 0.7978, 0.2013, 0.7978, 0.2013, 0.7978, 0.2013, 0.7978, 0.2013, 0.7978, 0.2013, 0.7978, 0.2013, 0.7978, 0.2013, 0.7978, 0.2013, 0.7978, 0.2013, 0.7978, 0.2013, 0.7978, 0.2013, 0.7978, 0.2013, 0.7978, 0.2013, 0.7976, 0.2013, 0.7977, 0.2013, 0.7977, 0.2013, 0.7976, 0.2013, 0.7978, 0.2013, 0.7977, 0.2013, 0.7977, 0.2013, 0.7978, 0.2013, 0.7977, 0.2013, 0.7978, 0.2013, 0.7978, 0.2013, 0.7977, 0.2013, 0.7978, 0.2013, 0.7978, 0.2013, 0.7978, 0.2013, 0.7978, 0.2013, 0.7978, 0.2013, 0.7978, 0.2013, 0.7978, 0.2013, 0.7978, 0.2013, 0.7978, 0.2013, 0.7978, 0.2013, 0.7978, 0.2013, 0.7978, 0.2012, 0.7977, 0.2013, 0.7977, 0.2013, 0.7978, 0.2012, 0.7978, 0.2013, 0.7978, 0.2013, 0.7978, 0.2013, 0.7978, 0.2013, 0.7978, 0.2013, 0.7976, 0.2013, 0.7976, 0.2013, 0.7977, 0.2013, 0.7977, 0.2013, 0.7977, 0.2013, 0.7977, 0.2013, 0.7978, 0.2013, 0.7978, 0.2013, 0.7978, 0.2013, 0.7978, 0.2013, 0.7978, 0.2013, 0.7978, 0.2013, 0.7978, 0.2013, 0.7978, 0.2013, 0.7978, 0.2013, 0.7978, 0.2013, 0.7977, 0.2013, 0.7977, 0.2013, 0.7978, 0.2013, 0.7978, 0.2013, 0.7977, 0.2014, 0.7977, 0.2014, 0.7978, 0.2013, 0.7978, 0.2013, 0.7976, 0.2013, 0.7976, 0.2013, 0.7977, 0.2013, 0.7977, 0.2013, 0.7978, 0.2013, 0.7978, 0.2013, 0.7978, 0.2013, 0.7978, 0.2013, 0.7978, 0.2013, 0.7978, 0.2013, 0.7978, 0.2013, 0.7978, 0.2013, 0.7978, 0.2013, 0.7978, 0.2013, 0.7978, 0.2013, 0.7978, 0.2012, 0.7977, 0.2012, 0.7978, 0.2012, 0.7978, 0.2012, 0.7977, 0.2013, 0.7978, 0.2013, 0.7978, 0.2013, 0.7978, 0.2013, 0.7978, 0.2013, 0.7976, 0.2013, 0.7977, 0.2013, 0.7977, 0.2013, 0.7976, 0.2013, 0.7978, 0.2013, 0.7977, 0.2013, 0.7977, 0.2013, 0.7978, 0.2013, 0.7977, 0.2013, 0.7978, 0.2013, 0.7978, 0.2013, 0.7977, 0.2013, 0.7978, 0.2013, 0.7978, 0.2013, 0.7978, 0.2013, 0.7978, 0.2013, 0.7978, 0.2013, 0.7978, 0.2013, 0.7978, 0.2013, 0.7978, 0.2013, 0.7978, 0.2013, 0.7978, 0.2013, 0.7978, 0.2013, 0.7978, 0.2013, 0.7977, 0.2013, 0.7977, 0.2013, 0.7978, 0.2013, 0.7978, 0.2012, 0.7977, 0.2013, 0.7977, 0.2013, 0.7978, 0.2012, 0.7978, 0.2013, 0.7978, 0.2013, 0.7978, 0.2013, 0.7978, 0.2013, 0.7978, 0.2013, 0.7978, 0.2013, 0.7978, 0.2013, 0.7978, 0.2013, 0.7978, 0.2013, 0.7977, 0.2013, 0.7977, 0.2013, 0.7978, 0.2013, 0.7978, 0.2013, 0.7978, 0.2013, 0.7978, 0.2013, 0.7978, 0.2013, 0.7978, 0.2013, 0.7978, 0.2013, 0.7978, 0.2013, 0.7978, 0.2013, 0.7978, 0.2013, 0.7977, 0.2013, 0.7978, 0.2013, 0.7978, 0.2013, 0.7977, 0.2013, 0.7977, 0.2013, 0.7978, 0.2014, 0.7978, 0.2014, 0.7977, 0.2013, 0.7976, 0.2013, 0.7977, 0.2013, 0.7977, 0.2013, 0.7976, 0.2013, 0.7978, 0.2013, 0.7978, 0.2013, 0.7978, 0.2013, 0.7978, 0.2013, 0.7978, 0.2013, 0.7978, 0.2013, 0.7978, 0.2013, 0.7978, 0.2013, 0.7978, 0.2013, 0.7978, 0.2013, 0.7978, 0.2013, 0.7978, 0.2012, 0.7977, 0.2012, 0.7977, 0.2012, 0.7978, 0.2012, 0.7978, 0.2013, 0.7978, 0.2013, 0.7978, 0.2013, 0.7978, 0.2013, 0.7978, 0.2013, 0.7976, 0.2013, 0.7976, 0.2013, 0.7977, 0.2013, 0.7977, 0.2013, 0.7978, 0.2013, 0.7978, 0.2013, 0.7977, 0.2013, 0.7977, 0.2013, 0.7977, 0.2013, 0.7977, 0.2013, 0.7978, 0.2013, 0.7978, 0.2013, 0.7978, 0.2013, 0.7978, 0.2013, 0.7978, 0.2013, 0.7978, 0.2013, 0.7978, 0.2013, 0.7978, 0.2013, 0.7978, 0.2013, 0.7978, 0.2013, 0.7978, 0.2013, 0.7978, 0.2013, 0.7978, 0.2013, 0.7978, 0.2012, 0.7977, 0.2012, 0.7978, 0.2013, 0.7978, 0.2013, 0.7977, 0.2013, 0.7978, 0.2013, 0.7978, 0.2013, 0.7978, 0.2013, 0.7978, 0.2013, 0.7978, 0.2013, 0.7978, 0.2013, 0.7978, 0.2013, 0.7978, 0.2013, 0.7976, 0.2013, 0.7977, 0.2013, 0.7977, 0.2013, 0.7976, 0.2013, 0.7977, 0.2013, 0.7978, 0.2013, 0.7978, 0.2013, 0.7977, 0.2013, 0.7978, 0.2013, 0.7978, 0.2013, 0.7978, 0.2013, 0.7978, 0.2013, 0.7978, 0.2013, 0.7978, 0.2013, 0.7978, 0.2013, 0.7978, 0.2013, 0.7977, 0.2013, 0.7978, 0.2013, 0.7978, 0.2013, 0.7977, 0.2013, 0.7978, 0.2013, 0.7978, 0.2013, 0.7978, 0.2013, 0.7978, 0.2013, 0.7977, 0.2013, 0.7978, 0.2014, 0.7978, 0.2014, 0.7977, 0.2013, 0.7976, 0.2013, 0.7977, 0.2013, 0.7977, 0.2013, 0.7976, 0.2013, 0.7978, 0.2013, 0.7978, 0.2013, 0.7978, 0.2013, 0.7978, 0.2013, 0.7978, 0.2013, 0.7978, 0.2013, 0.7978, 0.2013, 0.7978, 0.2013, 0.7978, 0.2013, 0.7978, 0.2013, 0.7978, 0.2013, 0.7978, 0.2012, 0.7977, 0.2012, 0.7977, 0.2012, 0.7978, 0.2012, 0.7978, 0.2013, 0.7978, 0.2013, 0.7978, 0.2013, 0.7978, 0.2013, 0.7978, 0.2013, 0.7976, 0.2013, 0.7976, 0.2013, 0.7977, 0.2013, 0.7977, 0.2013, 0.7978, 0.2013, 0.7978, 0.2013, 0.7977, 0.2013, 0.7977, 0.2013, 0.7977, 0.2013, 0.7977, 0.2013, 0.7978, 0.2013, 0.7978, 0.2013, 0.7978, 0.2013, 0.7978, 0.2013, 0.7978, 0.2013, 0.7978, 0.2013, 0.7978, 0.2013, 0.7978, 0.2013, 0.7978, 0.2013, 0.7978, 0.2013, 0.7978, 0.2013, 0.7978, 0.2013, 0.7978, 0.2013, 0.7978, 0.2012, 0.7977, 0.2012, 0.7978, 0.2013, 0.7978, 0.2013, 0.7977, 0.2013, 0.7978, 0.2013, 0.7978, 0.2013, 0.7978, 0.2013, 0.7978, 0.2013, 0.7976, 0.2013, 0.7977, 0.2013, 0.7977, 0.2013, 0.7976, 0.2013, 0.7977, 0.2013, 0.7978, 0.2013, 0.7978, 0.2013, 0.7977, 0.2013, 0.7978, 0.2013, 0.7978, 0.2013, 0.7978, 0.2013, 0.7978, 0.2013, 0.7978, 0.2013, 0.7978, 0.2013, 0.7978, 0.2013, 0.7978, 0.2013, 0.7977, 0.2013, 0.7978, 0.2013, 0.7978, 0.2013, 0.7977, 0.2013, 0.7978, 0.2013, 0.7978, 0.2013, 0.7978, 0.2013, 0.7978, 0.2013, 0.7977, 0.2013, 0.7978, 0.2014, 0.7978, 0.2014, 0.7977, 0.2013, 0.7976, 0.2013, 0.7977, 0.2013, 0.7977, 0.2013, 0.7976, 0.2013, 0.7978, 0.2013, 0.7978, 0.2013, 0.7978, 0.2013, 0.7978, 0.2013, 0.7978, 0.2013, 0.7978, 0.2013, 0.7978, 0.2013, 0.7978, 0.2013, 0.7978, 0.2013, 0.7978, 0.2013, 0.7978, 0.2013, 0.7978, 0.2012, 0.7977, 0.2012, 0.7977, 0.2012, 0.7978, 0.2012, 0.7978, 0.2013, 0.7978, 0.2013, 0.7978, 0.2013, 0.7978, 0.2013, 0.7978, 0.2013, 0.7976, 0.2013, 0.7976, 0.2013, 0.7977, 0.2013, 0.7977, 0.2013, 0.7978, 0.2013, 0.7978, 0.2013, 0.7977, 0.2013, 0.7977, 0.2013, 0.7977, 0.2013, 0.7977, 0.2013, 0.7978, 0.2013, 0.7978, 0.2013, 0.7978, 0.2013, 0.7978, 0.2013, 0.7978, 0.2013, 0.7978, 0.2013, 0.7978, 0.2013, 0.7978, 0.2013, 0.7978, 0.2013, 0.7978, 0.2013, 0.7978, 0.2013, 0.7978, 0.2013, 0.7978, 0.2013, 0.7978, 0.2012, 0.7977, 0.2012, 0.7978, 0.2013, 0.7978, 0.2013, 0.7977, 0.2013, 0.7978, 0.2013, 0.7978, 0.2013, 0.7978, 0.2013, 0.7978, 0.2013, 0.7976, 0.2013, 0.7977, 0.2013, 0.7977, 0.2013, 0.7976, 0.2013, 0.7977, 0.2013, 0.7978, 0.2013, 0.7978, 0.2013, 0.7977, 0.2013, 0.7978, 0.2013, 0.7978, 0.2013, 0.7978, 0.2013, 0.7978, 0.2012, 0.7977, 0.2012, 0.7978, 0.2013, 0.7976, 0.2013, 0.7977, 0.2013, 0.7978, 0.2013, 0.7978, 0.2012, 0.7978, 0.2013, 0.7978, 0.2013, 0.7978, 0.2013, 0.7978, 0.2013, 0.7978, 0.2013, 0.7977, 0.2013, 0.7978, 0.2013, 0.7978, 0.2013, 0.7977, 0.2013, 0.7977, 0.2013, 0.7978, 0.2014, 0.7978, 0.2014, 0.7977, 0.2013, 0.7976, 0.2013, 0.7977, 0.2013, 0.7977, 0.2013, 0.7976, 0.2013, 0.7978, 0.2013, 0.7978, 0.2013, 0.7978, 0.2013, 0.7978, 0.2013, 0.7978, 0.2013, 0.7978, 0.2013, 0.7978, 0.2013, 0.7978, 0.2013, 0.7978, 0.2013, 0.7978, 0.2013, 0.7978, 0.2013, 0.7978, 0.2012, 0.7977, 0.2012, 0.7977, 0.2012, 0.7978, 0.2012, 0.7978, 0.2013, 0.7978, 0.2013, 0.7978, 0.2013, 0.7978, 0.2013, 0.7978, 0.2013, 0.7976, 0.2013, 0.7976, 0.2013, 0.7977, 0.2013, 0.7977, 0.2013, 0.7978, 0.2013, 0.7978, 0.2013, 0.7977, 0.2013, 0.7977, 0.2013, 0.7977, 0.2013, 0.7977, 0.2013, 0.7978, 0.2013, 0.7978, 0.2013, 0.7978, 0.2013, 0.7978, 0.2013, 0.7978, 0.2013, 0.7978, 0.2013, 0.7978, 0.2013, 0.7978, 0.2013, 0.7978, 0.2013, 0.7978, 0.2013, 0.7978, 0.2013, 0.7978, 0.2013, 0.7978, 0.2013, 0.7978, 0.2012, 0.7977, 0.2012, 0.7978, 0.2013, 0.7978, 0.2013, 0.7977])
me_cube_135.materials.append(mat_material_016)
me_cube_135.use_remesh_fix_poles = True
me_cube_135.use_remesh_preserve_attributes = False
me_cube_135.use_mirror_vertex_groups = False
me_cube_135.update()

# ---- objects
ob_wall_window = bpy.data.objects.new('Wall_Window', me_cube_135)

# ---- transforms, parenting, visibility, modifiers, constraints
ob_wall_window.location = (0.0, 0.0, 0.0)
ob_wall_window.lineart.crease_threshold = 0.0

# ---- collection membership
col_collection.objects.link(ob_wall_window)

# ---- scene / render settings (as saved in the file)
scene.frame_start = 1; scene.frame_end = 250; scene.frame_set(1)
scene.render.engine = 'BLENDER_EEVEE_NEXT'
scene.cycles.use_denoising = False
scene.cycles.samples = 128
scene.cycles.sampling_pattern = 'TABULATED_SOBOL'
scene.cycles.use_adaptive_sampling = False
scene.cycles.use_light_tree = False
scene.view_settings.view_transform = 'Filmic'
bpy.context.view_layer.update()

# ---- added for rendering (the .blend has no active camera and no usable light): camera, sun
cam_auto = bpy.data.cameras.new('AutoCamera')
cam_auto.lens = 50.0
cam_auto.sensor_width = 36.0
cam_auto.clip_end = 1000.0
ob_auto_camera = bpy.data.objects.new('AutoCamera', cam_auto)
scene.collection.objects.link(ob_auto_camera)
ob_auto_camera.location = (2.62273, -3.1411, 3.09819)
ob_auto_camera.rotation_euler = (1.09748, -7.21219e-08, 0.694738)
scene.camera = ob_auto_camera
light_auto_sun = bpy.data.lights.new('AutoSun', 'SUN')
light_auto_sun.energy = 3.0
light_auto_sun.angle = 0.0523599
ob_auto_sun = bpy.data.objects.new('AutoSun', light_auto_sun)
scene.collection.objects.link(ob_auto_sun)
ob_auto_sun.rotation_euler = (0.872665, 0.174533, 0.523599)
bpy.context.view_layer.update()
